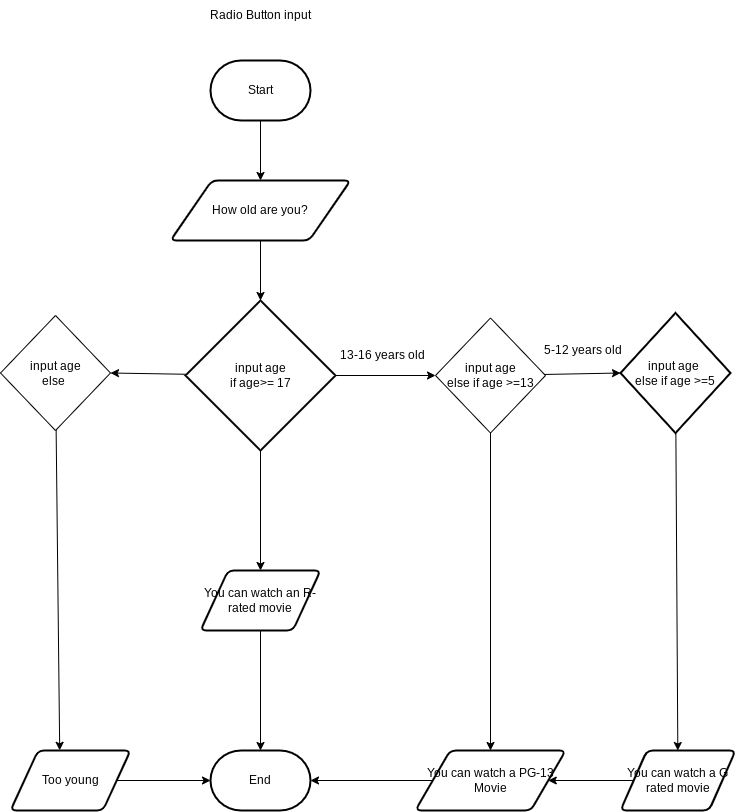

The diagram above was exported from draw.io. Its source (the exported page's mxGraphModel, read from the mxfile embedded in the PNG):
<mxGraphModel dx="594" dy="561" grid="1" gridSize="10" guides="1" tooltips="1" connect="1" arrows="1" fold="1" page="1" pageScale="1" pageWidth="850" pageHeight="1100" math="0" shadow="0">
  <root>
    <mxCell id="0" />
    <mxCell id="1" parent="0" />
    <mxCell id="2" value="Start" style="strokeWidth=2;html=1;shape=mxgraph.flowchart.terminator;whiteSpace=wrap;" parent="1" vertex="1">
      <mxGeometry x="260" y="260" width="100" height="60" as="geometry" />
    </mxCell>
    <mxCell id="10" style="edgeStyle=none;html=1;exitX=0.5;exitY=1;exitDx=0;exitDy=0;exitPerimeter=0;" parent="1" source="2" target="8" edge="1">
      <mxGeometry relative="1" as="geometry">
        <mxPoint x="310" y="440" as="sourcePoint" />
      </mxGeometry>
    </mxCell>
    <mxCell id="18" style="edgeStyle=none;html=1;entryX=0;entryY=0.5;entryDx=0;entryDy=0;" parent="1" source="6" target="23" edge="1">
      <mxGeometry relative="1" as="geometry">
        <mxPoint x="480" y="575" as="targetPoint" />
      </mxGeometry>
    </mxCell>
    <mxCell id="40" style="edgeStyle=none;html=1;entryX=1;entryY=0.5;entryDx=0;entryDy=0;" edge="1" parent="1" source="6" target="37">
      <mxGeometry relative="1" as="geometry" />
    </mxCell>
    <mxCell id="6" value="input age&lt;br&gt;if age&amp;gt;= 17" style="strokeWidth=2;html=1;shape=mxgraph.flowchart.decision;whiteSpace=wrap;" parent="1" vertex="1">
      <mxGeometry x="235" y="500" width="150" height="150" as="geometry" />
    </mxCell>
    <mxCell id="9" style="edgeStyle=none;html=1;" parent="1" source="8" target="6" edge="1">
      <mxGeometry relative="1" as="geometry" />
    </mxCell>
    <mxCell id="8" value="How old are you?" style="shape=parallelogram;html=1;strokeWidth=2;perimeter=parallelogramPerimeter;whiteSpace=wrap;rounded=1;arcSize=12;size=0.23;" parent="1" vertex="1">
      <mxGeometry x="220" y="380" width="180" height="60" as="geometry" />
    </mxCell>
    <mxCell id="12" value="Radio Button input" style="text;html=1;strokeColor=none;fillColor=none;align=center;verticalAlign=middle;whiteSpace=wrap;rounded=0;" parent="1" vertex="1">
      <mxGeometry x="255" y="200" width="110" height="30" as="geometry" />
    </mxCell>
    <mxCell id="16" style="edgeStyle=none;html=1;entryX=0.5;entryY=0;entryDx=0;entryDy=0;exitX=0.5;exitY=1;exitDx=0;exitDy=0;exitPerimeter=0;" parent="1" source="6" target="19" edge="1">
      <mxGeometry relative="1" as="geometry">
        <mxPoint x="310" y="830" as="targetPoint" />
        <mxPoint x="310" y="770" as="sourcePoint" />
      </mxGeometry>
    </mxCell>
    <mxCell id="15" value="End" style="strokeWidth=2;html=1;shape=mxgraph.flowchart.terminator;whiteSpace=wrap;" parent="1" vertex="1">
      <mxGeometry x="260" y="950" width="100" height="60" as="geometry" />
    </mxCell>
    <mxCell id="20" style="edgeStyle=none;html=1;entryX=0.5;entryY=0;entryDx=0;entryDy=0;entryPerimeter=0;" parent="1" source="19" target="15" edge="1">
      <mxGeometry relative="1" as="geometry" />
    </mxCell>
    <mxCell id="19" value="You can watch an R-rated movie" style="shape=parallelogram;html=1;strokeWidth=2;perimeter=parallelogramPerimeter;whiteSpace=wrap;rounded=1;arcSize=12;size=0.23;" parent="1" vertex="1">
      <mxGeometry x="250" y="770" width="120" height="60" as="geometry" />
    </mxCell>
    <mxCell id="22" value="13-16 years old" style="text;html=1;strokeColor=none;fillColor=none;align=center;verticalAlign=middle;whiteSpace=wrap;rounded=0;" parent="1" vertex="1">
      <mxGeometry x="380" y="540" width="105" height="30" as="geometry" />
    </mxCell>
    <mxCell id="39" style="edgeStyle=none;html=1;entryX=0;entryY=0.5;entryDx=0;entryDy=0;entryPerimeter=0;" edge="1" parent="1" source="23" target="31">
      <mxGeometry relative="1" as="geometry" />
    </mxCell>
    <mxCell id="23" value="input age&lt;br&gt;else if age &amp;gt;=13" style="rhombus;whiteSpace=wrap;html=1;" parent="1" vertex="1">
      <mxGeometry x="485" y="517.5" width="110" height="115" as="geometry" />
    </mxCell>
    <mxCell id="27" style="edgeStyle=none;html=1;entryX=0.5;entryY=0;entryDx=0;entryDy=0;exitX=0.5;exitY=1;exitDx=0;exitDy=0;" parent="1" source="23" target="26" edge="1">
      <mxGeometry relative="1" as="geometry">
        <mxPoint x="540" y="770" as="sourcePoint" />
      </mxGeometry>
    </mxCell>
    <mxCell id="28" style="edgeStyle=none;html=1;entryX=1;entryY=0.5;entryDx=0;entryDy=0;entryPerimeter=0;" parent="1" source="26" target="15" edge="1">
      <mxGeometry relative="1" as="geometry" />
    </mxCell>
    <mxCell id="26" value="You can watch a PG-13 Movie" style="shape=parallelogram;html=1;strokeWidth=2;perimeter=parallelogramPerimeter;whiteSpace=wrap;rounded=1;arcSize=12;size=0.23;" parent="1" vertex="1">
      <mxGeometry x="465" y="950" width="150" height="60" as="geometry" />
    </mxCell>
    <mxCell id="34" style="edgeStyle=none;html=1;" edge="1" parent="1" source="31" target="32">
      <mxGeometry relative="1" as="geometry" />
    </mxCell>
    <mxCell id="31" value="input age&amp;nbsp;&lt;br&gt;else if age &amp;gt;=5" style="strokeWidth=2;html=1;shape=mxgraph.flowchart.decision;whiteSpace=wrap;" vertex="1" parent="1">
      <mxGeometry x="670" y="512.5" width="110" height="120" as="geometry" />
    </mxCell>
    <mxCell id="38" style="edgeStyle=none;html=1;" edge="1" parent="1" source="32" target="26">
      <mxGeometry relative="1" as="geometry" />
    </mxCell>
    <mxCell id="32" value="You can watch a G rated movie" style="shape=parallelogram;html=1;strokeWidth=2;perimeter=parallelogramPerimeter;whiteSpace=wrap;rounded=1;arcSize=12;size=0.23;" vertex="1" parent="1">
      <mxGeometry x="670" y="950" width="115" height="60" as="geometry" />
    </mxCell>
    <mxCell id="36" value="5-12 years old" style="text;html=1;strokeColor=none;fillColor=none;align=center;verticalAlign=middle;whiteSpace=wrap;rounded=0;" vertex="1" parent="1">
      <mxGeometry x="580" y="535" width="105" height="30" as="geometry" />
    </mxCell>
    <mxCell id="41" style="edgeStyle=none;html=1;entryX=0.41;entryY=-0.003;entryDx=0;entryDy=0;entryPerimeter=0;" edge="1" parent="1" source="37" target="42">
      <mxGeometry relative="1" as="geometry">
        <mxPoint x="110" y="940" as="targetPoint" />
      </mxGeometry>
    </mxCell>
    <mxCell id="37" value="input age&lt;br&gt;else&amp;nbsp;" style="rhombus;whiteSpace=wrap;html=1;" vertex="1" parent="1">
      <mxGeometry x="50" y="515" width="110" height="115" as="geometry" />
    </mxCell>
    <mxCell id="43" style="edgeStyle=none;html=1;entryX=0;entryY=0.5;entryDx=0;entryDy=0;entryPerimeter=0;" edge="1" parent="1" source="42" target="15">
      <mxGeometry relative="1" as="geometry" />
    </mxCell>
    <mxCell id="42" value="Too young" style="shape=parallelogram;html=1;strokeWidth=2;perimeter=parallelogramPerimeter;whiteSpace=wrap;rounded=1;arcSize=12;size=0.23;" vertex="1" parent="1">
      <mxGeometry x="60" y="950" width="120" height="60" as="geometry" />
    </mxCell>
  </root>
</mxGraphModel>